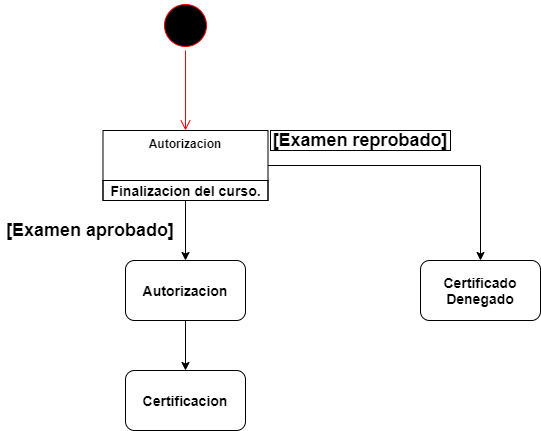

The diagram above was exported from draw.io. Its source (the exported page's mxGraphModel, read from the mxfile embedded in the PNG):
<mxGraphModel dx="619" dy="290" grid="1" gridSize="10" guides="1" tooltips="1" connect="1" arrows="1" fold="1" page="1" pageScale="1" pageWidth="827" pageHeight="1169" math="0" shadow="0">
  <root>
    <mxCell id="0" />
    <mxCell id="1" parent="0" />
    <mxCell id="2" value="" style="ellipse;html=1;shape=startState;fillColor=#000000;strokeColor=#ff0000;" parent="1" vertex="1">
      <mxGeometry x="160" width="50" height="50" as="geometry" />
    </mxCell>
    <mxCell id="3" value="" style="edgeStyle=orthogonalEdgeStyle;html=1;verticalAlign=bottom;endArrow=open;endSize=8;strokeColor=#ff0000;fillColor=#000000;entryX=0.5;entryY=0;entryDx=0;entryDy=0;" parent="1" source="2" target="9" edge="1">
      <mxGeometry relative="1" as="geometry">
        <mxPoint x="165" y="120" as="targetPoint" />
      </mxGeometry>
    </mxCell>
    <mxCell id="18" style="edgeStyle=orthogonalEdgeStyle;rounded=0;orthogonalLoop=1;jettySize=auto;html=1;entryX=0.5;entryY=0;entryDx=0;entryDy=0;fillColor=none;strokeColor=#000000;" parent="1" source="9" target="16" edge="1">
      <mxGeometry relative="1" as="geometry" />
    </mxCell>
    <mxCell id="22" style="edgeStyle=orthogonalEdgeStyle;rounded=0;orthogonalLoop=1;jettySize=auto;html=1;fillColor=none;entryX=0.5;entryY=0;entryDx=0;entryDy=0;strokeColor=#000000;" parent="1" source="9" target="23" edge="1">
      <mxGeometry relative="1" as="geometry">
        <mxPoint x="480" y="250" as="targetPoint" />
      </mxGeometry>
    </mxCell>
    <mxCell id="9" value="Autorizacion" style="swimlane;fontStyle=1;align=center;verticalAlign=top;childLayout=stackLayout;horizontal=1;startSize=50;horizontalStack=0;resizeParent=1;resizeParentMax=0;resizeLast=0;collapsible=1;marginBottom=0;fillColor=none;strokeColor=#000000;" parent="1" vertex="1">
      <mxGeometry x="102.5" y="130" width="165" height="70" as="geometry" />
    </mxCell>
    <mxCell id="14" value="&lt;font style=&quot;font-size: 14px&quot;&gt;&lt;b&gt;Finalizacion del curso.&lt;/b&gt;&lt;/font&gt;" style="text;html=1;align=center;verticalAlign=middle;resizable=0;points=[];autosize=1;strokeColor=#000000;fillColor=none;" parent="9" vertex="1">
      <mxGeometry y="50" width="165" height="20" as="geometry" />
    </mxCell>
    <mxCell id="15" value="&lt;font style=&quot;font-size: 18px&quot;&gt;&lt;b&gt;[Examen aprobado]&lt;/b&gt;&lt;/font&gt;" style="text;html=1;strokeColor=none;fillColor=none;align=center;verticalAlign=middle;whiteSpace=wrap;rounded=0;" parent="1" vertex="1">
      <mxGeometry y="220" width="180" height="20" as="geometry" />
    </mxCell>
    <mxCell id="19" style="edgeStyle=orthogonalEdgeStyle;rounded=0;orthogonalLoop=1;jettySize=auto;html=1;entryX=0.5;entryY=0;entryDx=0;entryDy=0;fillColor=none;strokeColor=#000000;" parent="1" source="16" target="17" edge="1">
      <mxGeometry relative="1" as="geometry" />
    </mxCell>
    <mxCell id="16" value="&lt;font style=&quot;font-size: 14px&quot;&gt;&lt;b&gt;Autorizacion&lt;/b&gt;&lt;/font&gt;" style="rounded=1;whiteSpace=wrap;html=1;strokeColor=#000000;fillColor=none;" parent="1" vertex="1">
      <mxGeometry x="125" y="260" width="120" height="60" as="geometry" />
    </mxCell>
    <mxCell id="17" value="&lt;font style=&quot;font-size: 14px&quot;&gt;&lt;b&gt;Certificacion&lt;/b&gt;&lt;/font&gt;" style="rounded=1;whiteSpace=wrap;html=1;strokeColor=#000000;fillColor=none;" parent="1" vertex="1">
      <mxGeometry x="125" y="370" width="120" height="60" as="geometry" />
    </mxCell>
    <mxCell id="21" value="&lt;font style=&quot;font-size: 18px&quot;&gt;&lt;b&gt;[Examen reprobado]&lt;/b&gt;&lt;/font&gt;" style="text;html=1;strokeColor=#000000;fillColor=none;align=center;verticalAlign=middle;whiteSpace=wrap;rounded=0;" parent="1" vertex="1">
      <mxGeometry x="270" y="130" width="180" height="20" as="geometry" />
    </mxCell>
    <mxCell id="23" value="&lt;font style=&quot;font-size: 14px&quot;&gt;&lt;b&gt;Certificado Denegado&lt;/b&gt;&lt;/font&gt;" style="rounded=1;whiteSpace=wrap;html=1;strokeColor=#000000;fillColor=none;" parent="1" vertex="1">
      <mxGeometry x="420" y="260" width="120" height="60" as="geometry" />
    </mxCell>
  </root>
</mxGraphModel>